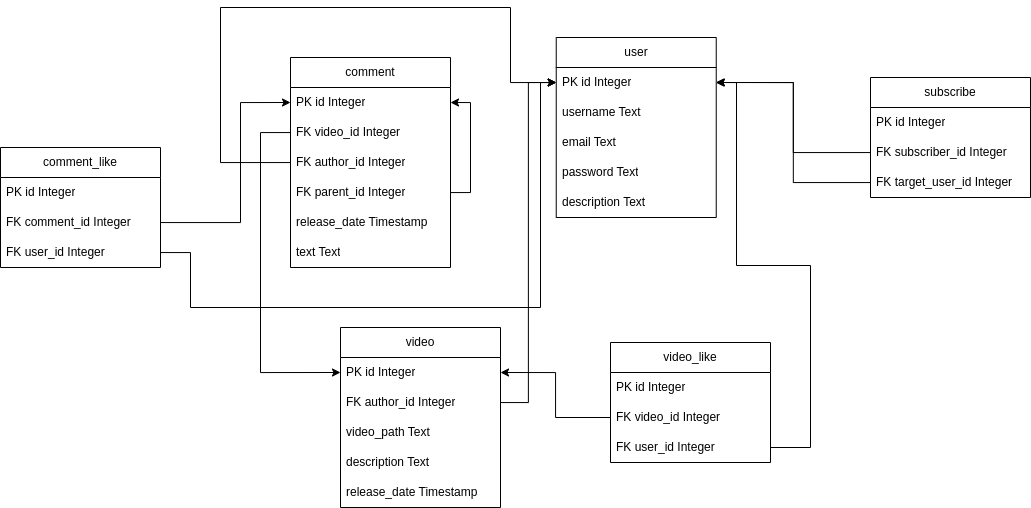

The diagram above was exported from draw.io. Its source (the exported page's mxGraphModel, read from the mxfile embedded in the PNG):
<mxGraphModel dx="2514" dy="992" grid="1" gridSize="10" guides="1" tooltips="1" connect="1" arrows="1" fold="1" page="1" pageScale="1" pageWidth="827" pageHeight="1169" math="0" shadow="0">
  <root>
    <mxCell id="0" />
    <mxCell id="1" parent="0" />
    <mxCell id="5u6yuc8pcBGVLP6SSrK8-2" value="user" style="swimlane;fontStyle=0;childLayout=stackLayout;horizontal=1;startSize=30;horizontalStack=0;resizeParent=1;resizeParentMax=0;resizeLast=0;collapsible=1;marginBottom=0;whiteSpace=wrap;html=1;" vertex="1" parent="1">
      <mxGeometry x="265.74" y="280" width="160" height="180" as="geometry" />
    </mxCell>
    <mxCell id="5u6yuc8pcBGVLP6SSrK8-3" value="PK id Integer" style="text;strokeColor=none;fillColor=none;align=left;verticalAlign=middle;spacingLeft=4;spacingRight=4;overflow=hidden;points=[[0,0.5],[1,0.5]];portConstraint=eastwest;rotatable=0;whiteSpace=wrap;html=1;" vertex="1" parent="5u6yuc8pcBGVLP6SSrK8-2">
      <mxGeometry y="30" width="160" height="30" as="geometry" />
    </mxCell>
    <mxCell id="5u6yuc8pcBGVLP6SSrK8-4" value="username Text" style="text;strokeColor=none;fillColor=none;align=left;verticalAlign=middle;spacingLeft=4;spacingRight=4;overflow=hidden;points=[[0,0.5],[1,0.5]];portConstraint=eastwest;rotatable=0;whiteSpace=wrap;html=1;" vertex="1" parent="5u6yuc8pcBGVLP6SSrK8-2">
      <mxGeometry y="60" width="160" height="30" as="geometry" />
    </mxCell>
    <mxCell id="5u6yuc8pcBGVLP6SSrK8-5" value="email Text" style="text;strokeColor=none;fillColor=none;align=left;verticalAlign=middle;spacingLeft=4;spacingRight=4;overflow=hidden;points=[[0,0.5],[1,0.5]];portConstraint=eastwest;rotatable=0;whiteSpace=wrap;html=1;" vertex="1" parent="5u6yuc8pcBGVLP6SSrK8-2">
      <mxGeometry y="90" width="160" height="30" as="geometry" />
    </mxCell>
    <mxCell id="5u6yuc8pcBGVLP6SSrK8-6" value="password Text" style="text;strokeColor=none;fillColor=none;align=left;verticalAlign=middle;spacingLeft=4;spacingRight=4;overflow=hidden;points=[[0,0.5],[1,0.5]];portConstraint=eastwest;rotatable=0;whiteSpace=wrap;html=1;" vertex="1" parent="5u6yuc8pcBGVLP6SSrK8-2">
      <mxGeometry y="120" width="160" height="30" as="geometry" />
    </mxCell>
    <mxCell id="5u6yuc8pcBGVLP6SSrK8-7" value="description Text" style="text;strokeColor=none;fillColor=none;align=left;verticalAlign=middle;spacingLeft=4;spacingRight=4;overflow=hidden;points=[[0,0.5],[1,0.5]];portConstraint=eastwest;rotatable=0;whiteSpace=wrap;html=1;" vertex="1" parent="5u6yuc8pcBGVLP6SSrK8-2">
      <mxGeometry y="150" width="160" height="30" as="geometry" />
    </mxCell>
    <mxCell id="5u6yuc8pcBGVLP6SSrK8-8" value="video" style="swimlane;fontStyle=0;childLayout=stackLayout;horizontal=1;startSize=30;horizontalStack=0;resizeParent=1;resizeParentMax=0;resizeLast=0;collapsible=1;marginBottom=0;whiteSpace=wrap;html=1;" vertex="1" parent="1">
      <mxGeometry x="50" y="570" width="160" height="180" as="geometry" />
    </mxCell>
    <mxCell id="5u6yuc8pcBGVLP6SSrK8-9" value="PK id Integer" style="text;strokeColor=none;fillColor=none;align=left;verticalAlign=middle;spacingLeft=4;spacingRight=4;overflow=hidden;points=[[0,0.5],[1,0.5]];portConstraint=eastwest;rotatable=0;whiteSpace=wrap;html=1;" vertex="1" parent="5u6yuc8pcBGVLP6SSrK8-8">
      <mxGeometry y="30" width="160" height="30" as="geometry" />
    </mxCell>
    <mxCell id="5u6yuc8pcBGVLP6SSrK8-10" value="FK author_id Integer" style="text;strokeColor=none;fillColor=none;align=left;verticalAlign=middle;spacingLeft=4;spacingRight=4;overflow=hidden;points=[[0,0.5],[1,0.5]];portConstraint=eastwest;rotatable=0;whiteSpace=wrap;html=1;" vertex="1" parent="5u6yuc8pcBGVLP6SSrK8-8">
      <mxGeometry y="60" width="160" height="30" as="geometry" />
    </mxCell>
    <mxCell id="5u6yuc8pcBGVLP6SSrK8-11" value="video_path Text" style="text;strokeColor=none;fillColor=none;align=left;verticalAlign=middle;spacingLeft=4;spacingRight=4;overflow=hidden;points=[[0,0.5],[1,0.5]];portConstraint=eastwest;rotatable=0;whiteSpace=wrap;html=1;" vertex="1" parent="5u6yuc8pcBGVLP6SSrK8-8">
      <mxGeometry y="90" width="160" height="30" as="geometry" />
    </mxCell>
    <mxCell id="5u6yuc8pcBGVLP6SSrK8-12" value="description Text" style="text;strokeColor=none;fillColor=none;align=left;verticalAlign=middle;spacingLeft=4;spacingRight=4;overflow=hidden;points=[[0,0.5],[1,0.5]];portConstraint=eastwest;rotatable=0;whiteSpace=wrap;html=1;" vertex="1" parent="5u6yuc8pcBGVLP6SSrK8-8">
      <mxGeometry y="120" width="160" height="30" as="geometry" />
    </mxCell>
    <mxCell id="5u6yuc8pcBGVLP6SSrK8-13" value="release_date Timestamp" style="text;strokeColor=none;fillColor=none;align=left;verticalAlign=middle;spacingLeft=4;spacingRight=4;overflow=hidden;points=[[0,0.5],[1,0.5]];portConstraint=eastwest;rotatable=0;whiteSpace=wrap;html=1;" vertex="1" parent="5u6yuc8pcBGVLP6SSrK8-8">
      <mxGeometry y="150" width="160" height="30" as="geometry" />
    </mxCell>
    <mxCell id="5u6yuc8pcBGVLP6SSrK8-14" value="video_like" style="swimlane;fontStyle=0;childLayout=stackLayout;horizontal=1;startSize=30;horizontalStack=0;resizeParent=1;resizeParentMax=0;resizeLast=0;collapsible=1;marginBottom=0;whiteSpace=wrap;html=1;" vertex="1" parent="1">
      <mxGeometry x="320" y="585" width="160" height="120" as="geometry" />
    </mxCell>
    <mxCell id="5u6yuc8pcBGVLP6SSrK8-15" value="PK id Integer" style="text;strokeColor=none;fillColor=none;align=left;verticalAlign=middle;spacingLeft=4;spacingRight=4;overflow=hidden;points=[[0,0.5],[1,0.5]];portConstraint=eastwest;rotatable=0;whiteSpace=wrap;html=1;" vertex="1" parent="5u6yuc8pcBGVLP6SSrK8-14">
      <mxGeometry y="30" width="160" height="30" as="geometry" />
    </mxCell>
    <mxCell id="5u6yuc8pcBGVLP6SSrK8-16" value="FK video_id Integer" style="text;strokeColor=none;fillColor=none;align=left;verticalAlign=middle;spacingLeft=4;spacingRight=4;overflow=hidden;points=[[0,0.5],[1,0.5]];portConstraint=eastwest;rotatable=0;whiteSpace=wrap;html=1;" vertex="1" parent="5u6yuc8pcBGVLP6SSrK8-14">
      <mxGeometry y="60" width="160" height="30" as="geometry" />
    </mxCell>
    <mxCell id="5u6yuc8pcBGVLP6SSrK8-17" value="FK user_id Integer" style="text;strokeColor=none;fillColor=none;align=left;verticalAlign=middle;spacingLeft=4;spacingRight=4;overflow=hidden;points=[[0,0.5],[1,0.5]];portConstraint=eastwest;rotatable=0;whiteSpace=wrap;html=1;" vertex="1" parent="5u6yuc8pcBGVLP6SSrK8-14">
      <mxGeometry y="90" width="160" height="30" as="geometry" />
    </mxCell>
    <mxCell id="5u6yuc8pcBGVLP6SSrK8-20" value="comment" style="swimlane;fontStyle=0;childLayout=stackLayout;horizontal=1;startSize=30;horizontalStack=0;resizeParent=1;resizeParentMax=0;resizeLast=0;collapsible=1;marginBottom=0;whiteSpace=wrap;html=1;" vertex="1" parent="1">
      <mxGeometry y="300" width="160" height="210" as="geometry" />
    </mxCell>
    <mxCell id="5u6yuc8pcBGVLP6SSrK8-21" value="PK id Integer" style="text;strokeColor=none;fillColor=none;align=left;verticalAlign=middle;spacingLeft=4;spacingRight=4;overflow=hidden;points=[[0,0.5],[1,0.5]];portConstraint=eastwest;rotatable=0;whiteSpace=wrap;html=1;" vertex="1" parent="5u6yuc8pcBGVLP6SSrK8-20">
      <mxGeometry y="30" width="160" height="30" as="geometry" />
    </mxCell>
    <mxCell id="5u6yuc8pcBGVLP6SSrK8-22" value="FK video_id Integer" style="text;strokeColor=none;fillColor=none;align=left;verticalAlign=middle;spacingLeft=4;spacingRight=4;overflow=hidden;points=[[0,0.5],[1,0.5]];portConstraint=eastwest;rotatable=0;whiteSpace=wrap;html=1;" vertex="1" parent="5u6yuc8pcBGVLP6SSrK8-20">
      <mxGeometry y="60" width="160" height="30" as="geometry" />
    </mxCell>
    <mxCell id="5u6yuc8pcBGVLP6SSrK8-23" value="FK author_id Integer" style="text;strokeColor=none;fillColor=none;align=left;verticalAlign=middle;spacingLeft=4;spacingRight=4;overflow=hidden;points=[[0,0.5],[1,0.5]];portConstraint=eastwest;rotatable=0;whiteSpace=wrap;html=1;" vertex="1" parent="5u6yuc8pcBGVLP6SSrK8-20">
      <mxGeometry y="90" width="160" height="30" as="geometry" />
    </mxCell>
    <mxCell id="5u6yuc8pcBGVLP6SSrK8-35" style="edgeStyle=orthogonalEdgeStyle;rounded=0;orthogonalLoop=1;jettySize=auto;html=1;entryX=1;entryY=0.5;entryDx=0;entryDy=0;" edge="1" parent="5u6yuc8pcBGVLP6SSrK8-20" source="5u6yuc8pcBGVLP6SSrK8-24" target="5u6yuc8pcBGVLP6SSrK8-21">
      <mxGeometry relative="1" as="geometry">
        <Array as="points">
          <mxPoint x="180" y="135" />
          <mxPoint x="180" y="45" />
        </Array>
      </mxGeometry>
    </mxCell>
    <mxCell id="5u6yuc8pcBGVLP6SSrK8-24" value="FK parent_id Integer" style="text;strokeColor=none;fillColor=none;align=left;verticalAlign=middle;spacingLeft=4;spacingRight=4;overflow=hidden;points=[[0,0.5],[1,0.5]];portConstraint=eastwest;rotatable=0;whiteSpace=wrap;html=1;" vertex="1" parent="5u6yuc8pcBGVLP6SSrK8-20">
      <mxGeometry y="120" width="160" height="30" as="geometry" />
    </mxCell>
    <mxCell id="5u6yuc8pcBGVLP6SSrK8-25" value="release_date Timestamp" style="text;strokeColor=none;fillColor=none;align=left;verticalAlign=middle;spacingLeft=4;spacingRight=4;overflow=hidden;points=[[0,0.5],[1,0.5]];portConstraint=eastwest;rotatable=0;whiteSpace=wrap;html=1;" vertex="1" parent="5u6yuc8pcBGVLP6SSrK8-20">
      <mxGeometry y="150" width="160" height="30" as="geometry" />
    </mxCell>
    <mxCell id="5u6yuc8pcBGVLP6SSrK8-26" value="text Text" style="text;strokeColor=none;fillColor=none;align=left;verticalAlign=middle;spacingLeft=4;spacingRight=4;overflow=hidden;points=[[0,0.5],[1,0.5]];portConstraint=eastwest;rotatable=0;whiteSpace=wrap;html=1;" vertex="1" parent="5u6yuc8pcBGVLP6SSrK8-20">
      <mxGeometry y="180" width="160" height="30" as="geometry" />
    </mxCell>
    <mxCell id="5u6yuc8pcBGVLP6SSrK8-27" value="comment_like" style="swimlane;fontStyle=0;childLayout=stackLayout;horizontal=1;startSize=30;horizontalStack=0;resizeParent=1;resizeParentMax=0;resizeLast=0;collapsible=1;marginBottom=0;whiteSpace=wrap;html=1;" vertex="1" parent="1">
      <mxGeometry x="-290" y="390" width="160" height="120" as="geometry" />
    </mxCell>
    <mxCell id="5u6yuc8pcBGVLP6SSrK8-28" value="PK id Integer" style="text;strokeColor=none;fillColor=none;align=left;verticalAlign=middle;spacingLeft=4;spacingRight=4;overflow=hidden;points=[[0,0.5],[1,0.5]];portConstraint=eastwest;rotatable=0;whiteSpace=wrap;html=1;" vertex="1" parent="5u6yuc8pcBGVLP6SSrK8-27">
      <mxGeometry y="30" width="160" height="30" as="geometry" />
    </mxCell>
    <mxCell id="5u6yuc8pcBGVLP6SSrK8-29" value="FK comment_id Integer" style="text;strokeColor=none;fillColor=none;align=left;verticalAlign=middle;spacingLeft=4;spacingRight=4;overflow=hidden;points=[[0,0.5],[1,0.5]];portConstraint=eastwest;rotatable=0;whiteSpace=wrap;html=1;" vertex="1" parent="5u6yuc8pcBGVLP6SSrK8-27">
      <mxGeometry y="60" width="160" height="30" as="geometry" />
    </mxCell>
    <mxCell id="5u6yuc8pcBGVLP6SSrK8-30" value="FK user_id Integer" style="text;strokeColor=none;fillColor=none;align=left;verticalAlign=middle;spacingLeft=4;spacingRight=4;overflow=hidden;points=[[0,0.5],[1,0.5]];portConstraint=eastwest;rotatable=0;whiteSpace=wrap;html=1;" vertex="1" parent="5u6yuc8pcBGVLP6SSrK8-27">
      <mxGeometry y="90" width="160" height="30" as="geometry" />
    </mxCell>
    <mxCell id="5u6yuc8pcBGVLP6SSrK8-31" value="subscribe" style="swimlane;fontStyle=0;childLayout=stackLayout;horizontal=1;startSize=30;horizontalStack=0;resizeParent=1;resizeParentMax=0;resizeLast=0;collapsible=1;marginBottom=0;whiteSpace=wrap;html=1;" vertex="1" parent="1">
      <mxGeometry x="580" y="320" width="160" height="120" as="geometry" />
    </mxCell>
    <mxCell id="5u6yuc8pcBGVLP6SSrK8-32" value="PK id Integer" style="text;strokeColor=none;fillColor=none;align=left;verticalAlign=middle;spacingLeft=4;spacingRight=4;overflow=hidden;points=[[0,0.5],[1,0.5]];portConstraint=eastwest;rotatable=0;whiteSpace=wrap;html=1;" vertex="1" parent="5u6yuc8pcBGVLP6SSrK8-31">
      <mxGeometry y="30" width="160" height="30" as="geometry" />
    </mxCell>
    <mxCell id="5u6yuc8pcBGVLP6SSrK8-33" value="FK subscriber_id Integer" style="text;strokeColor=none;fillColor=none;align=left;verticalAlign=middle;spacingLeft=4;spacingRight=4;overflow=hidden;points=[[0,0.5],[1,0.5]];portConstraint=eastwest;rotatable=0;whiteSpace=wrap;html=1;" vertex="1" parent="5u6yuc8pcBGVLP6SSrK8-31">
      <mxGeometry y="60" width="160" height="30" as="geometry" />
    </mxCell>
    <mxCell id="5u6yuc8pcBGVLP6SSrK8-34" value="FK target_user_id Integer" style="text;strokeColor=none;fillColor=none;align=left;verticalAlign=middle;spacingLeft=4;spacingRight=4;overflow=hidden;points=[[0,0.5],[1,0.5]];portConstraint=eastwest;rotatable=0;whiteSpace=wrap;html=1;" vertex="1" parent="5u6yuc8pcBGVLP6SSrK8-31">
      <mxGeometry y="90" width="160" height="30" as="geometry" />
    </mxCell>
    <mxCell id="5u6yuc8pcBGVLP6SSrK8-36" style="edgeStyle=orthogonalEdgeStyle;rounded=0;orthogonalLoop=1;jettySize=auto;html=1;entryX=0;entryY=0.5;entryDx=0;entryDy=0;" edge="1" parent="1" source="5u6yuc8pcBGVLP6SSrK8-23" target="5u6yuc8pcBGVLP6SSrK8-3">
      <mxGeometry relative="1" as="geometry">
        <Array as="points">
          <mxPoint x="-70" y="405" />
          <mxPoint x="-70" y="250" />
          <mxPoint x="220" y="250" />
          <mxPoint x="220" y="325" />
        </Array>
      </mxGeometry>
    </mxCell>
    <mxCell id="5u6yuc8pcBGVLP6SSrK8-37" style="edgeStyle=orthogonalEdgeStyle;rounded=0;orthogonalLoop=1;jettySize=auto;html=1;entryX=0;entryY=0.5;entryDx=0;entryDy=0;" edge="1" parent="1" source="5u6yuc8pcBGVLP6SSrK8-10" target="5u6yuc8pcBGVLP6SSrK8-3">
      <mxGeometry relative="1" as="geometry" />
    </mxCell>
    <mxCell id="5u6yuc8pcBGVLP6SSrK8-38" style="edgeStyle=orthogonalEdgeStyle;rounded=0;orthogonalLoop=1;jettySize=auto;html=1;entryX=0;entryY=0.5;entryDx=0;entryDy=0;" edge="1" parent="1" source="5u6yuc8pcBGVLP6SSrK8-22" target="5u6yuc8pcBGVLP6SSrK8-9">
      <mxGeometry relative="1" as="geometry">
        <Array as="points">
          <mxPoint x="-30" y="375" />
          <mxPoint x="-30" y="615" />
        </Array>
      </mxGeometry>
    </mxCell>
    <mxCell id="5u6yuc8pcBGVLP6SSrK8-42" style="edgeStyle=orthogonalEdgeStyle;rounded=0;orthogonalLoop=1;jettySize=auto;html=1;entryX=1;entryY=0.5;entryDx=0;entryDy=0;" edge="1" parent="1" source="5u6yuc8pcBGVLP6SSrK8-33" target="5u6yuc8pcBGVLP6SSrK8-3">
      <mxGeometry relative="1" as="geometry" />
    </mxCell>
    <mxCell id="5u6yuc8pcBGVLP6SSrK8-44" style="edgeStyle=orthogonalEdgeStyle;rounded=0;orthogonalLoop=1;jettySize=auto;html=1;entryX=1;entryY=0.5;entryDx=0;entryDy=0;" edge="1" parent="1" source="5u6yuc8pcBGVLP6SSrK8-34" target="5u6yuc8pcBGVLP6SSrK8-3">
      <mxGeometry relative="1" as="geometry" />
    </mxCell>
    <mxCell id="5u6yuc8pcBGVLP6SSrK8-45" style="edgeStyle=orthogonalEdgeStyle;rounded=0;orthogonalLoop=1;jettySize=auto;html=1;exitX=0;exitY=0.5;exitDx=0;exitDy=0;entryX=1;entryY=0.5;entryDx=0;entryDy=0;" edge="1" parent="1" source="5u6yuc8pcBGVLP6SSrK8-16" target="5u6yuc8pcBGVLP6SSrK8-9">
      <mxGeometry relative="1" as="geometry" />
    </mxCell>
    <mxCell id="5u6yuc8pcBGVLP6SSrK8-46" style="edgeStyle=orthogonalEdgeStyle;rounded=0;orthogonalLoop=1;jettySize=auto;html=1;entryX=1;entryY=0.5;entryDx=0;entryDy=0;" edge="1" parent="1" source="5u6yuc8pcBGVLP6SSrK8-17" target="5u6yuc8pcBGVLP6SSrK8-3">
      <mxGeometry relative="1" as="geometry">
        <Array as="points">
          <mxPoint x="520" y="690" />
          <mxPoint x="520" y="508" />
          <mxPoint x="446" y="508" />
          <mxPoint x="446" y="325" />
        </Array>
      </mxGeometry>
    </mxCell>
    <mxCell id="5u6yuc8pcBGVLP6SSrK8-47" style="edgeStyle=orthogonalEdgeStyle;rounded=0;orthogonalLoop=1;jettySize=auto;html=1;entryX=0;entryY=0.5;entryDx=0;entryDy=0;" edge="1" parent="1" source="5u6yuc8pcBGVLP6SSrK8-29" target="5u6yuc8pcBGVLP6SSrK8-21">
      <mxGeometry relative="1" as="geometry">
        <Array as="points">
          <mxPoint x="-50" y="465" />
          <mxPoint x="-50" y="345" />
        </Array>
      </mxGeometry>
    </mxCell>
    <mxCell id="5u6yuc8pcBGVLP6SSrK8-48" style="edgeStyle=orthogonalEdgeStyle;rounded=0;orthogonalLoop=1;jettySize=auto;html=1;entryX=0;entryY=0.5;entryDx=0;entryDy=0;" edge="1" parent="1" source="5u6yuc8pcBGVLP6SSrK8-30" target="5u6yuc8pcBGVLP6SSrK8-3">
      <mxGeometry relative="1" as="geometry">
        <Array as="points">
          <mxPoint x="-100" y="495" />
          <mxPoint x="-100" y="550" />
          <mxPoint x="250" y="550" />
          <mxPoint x="250" y="325" />
        </Array>
      </mxGeometry>
    </mxCell>
  </root>
</mxGraphModel>